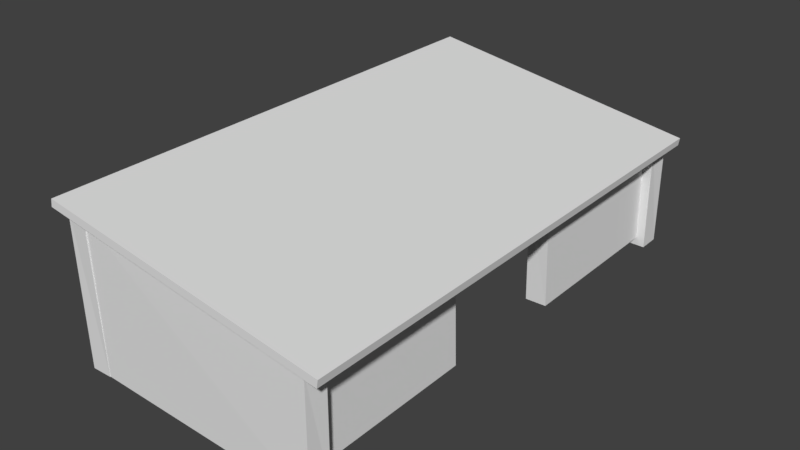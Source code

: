 # Source: Shack.1.blend  (saved by Blender 2.79.0; exported with 4.5.12 LTS)
import bpy
from mathutils import Matrix  # noqa: F401  (used for matrix-valued properties, if any)

bpy.ops.wm.read_factory_settings(use_empty=True)
scene = bpy.context.scene
scene.name = 'Scene'

# ---- collections
col_collection_1 = bpy.data.collections.new('Collection 1'); scene.collection.children.link(col_collection_1)

# ---- materials (node trees are filled in below, after node groups)
mat_material = bpy.data.materials.new('Material')
mat_material.alpha_threshold = 0.0
mat_material.use_transparent_shadow = False
mat_material.roughness = 0.5
mat_material.line_color = (0.0, 0.0, 0.0, 1.0)

# ---- material node trees

# ---- world
world_world = bpy.data.worlds.new('World'); scene.world = world_world
world_world.color = (0.05088, 0.05088, 0.05088)
world_world.use_sun_shadow = False
world_world.sun_shadow_jitter_overblur = 0.0
world_world.cycles.sampling_method = 'MANUAL'

# ---- meshes
me_cube_003 = bpy.data.meshes.new('Cube.003')
me_cube_003.from_pydata([(-1.0, -1.0, -1.0), (-1.0, -1.0, 1.0), (-1.0, 1.0, -1.0), (-1.0, 1.0, 1.0), (1.0, -1.0, -1.0), (1.0, -1.0, 1.0), (1.0, 1.0, -1.0), (1.0, 1.0, 1.0)], [], [(0, 1, 3, 2), (2, 3, 7, 6), (6, 7, 5, 4), (4, 5, 1, 0), (2, 6, 4, 0), (7, 3, 1, 5)])
_uv = me_cube_003.uv_layers.new(name='UVMap')
_uv.uv.foreach_set('vector', [0.8756, 0.7011, 0.8005, 0.7011, 0.8005, 0.626, 0.8756, 0.626, 0.9105, 0.6711, 0.8354, 0.6711, 0.8354, 0.5961, 0.9105, 0.5961, 0.8555, 0.6261, 0.7804, 0.6261, 0.7804, 0.551, 0.8555, 0.551, 0.7805, 0.5861, 0.7805, 0.5111, 0.8556, 0.5111, 0.8556, 0.5861, 0.6307, 0.7761, 0.5556, 0.7761, 0.5556, 0.701, 0.6307, 0.701, 0.1405, 0.04613, 0.1405, 0.1212, 0.06544, 0.1212, 0.06544, 0.04613])
me_cube_003.use_remesh_preserve_volume = False
me_cube_003.use_remesh_preserve_attributes = False
me_cube_003.use_mirror_vertex_groups = False
me_cube_003.update()
me_cube_002 = bpy.data.meshes.new('Cube.002')
me_cube_002.from_pydata([(1.612, -1.603, -1.0), (1.612, -1.892, -1.0), (-1.612, -1.892, -1.0), (-1.612, -1.603, -1.0), (1.608, -1.633, 1.057), (1.612, -1.892, 1.0), (-1.612, -1.892, 1.0), (-1.603, -1.609, 1.074)], [], [(0, 1, 2, 3), (4, 7, 6, 5), (0, 4, 5, 1), (1, 5, 6, 2), (2, 6, 7, 3), (4, 0, 3, 7)])
_uv = me_cube_002.uv_layers.new(name='UVMap')
_uv.uv.foreach_set('vector', [0.5187, 0.976, 0.5047, 0.976, 0.5047, 0.7509, 0.5187, 0.7509, 0.0, 0.0, 1.0, 0.0, 1.0, 1.0, 0.0, 1.0, 0.519, 0.5396, 0.519, 0.6833, 0.5064, 0.6795, 0.505, 0.5399, 0.4935, 0.9372, 0.4366, 0.9372, 0.4366, 0.8047, 0.4935, 0.8047, 0.2274, 0.7249, 0.2274, 0.7657, 0.186, 0.7672, 0.1852, 0.7249, 0.4423, 0.9012, 0.3978, 0.9013, 0.3978, 0.8006, 0.4427, 0.8009])
me_cube_002.materials.append(mat_material)
me_cube_002.use_remesh_preserve_volume = False
me_cube_002.use_remesh_preserve_attributes = False
me_cube_002.use_mirror_vertex_groups = False
me_cube_002.update()
me_cube_004 = bpy.data.meshes.new('Cube.004')
me_cube_004.from_pydata([(1.612, -1.603, -1.0), (1.612, -1.892, -1.0), (-1.612, -1.892, -1.0), (-1.612, -1.603, -1.0), (1.608, -1.633, 1.057), (1.612, -1.892, 1.0), (-1.612, -1.892, 1.0), (-1.603, -1.609, 1.074)], [], [(0, 1, 2, 3), (4, 7, 6, 5), (0, 4, 5, 1), (1, 5, 6, 2), (2, 6, 7, 3), (4, 0, 3, 7)])
_uv = me_cube_004.uv_layers.new(name='UVMap')
_uv.uv.foreach_set('vector', [0.5187, 0.976, 0.5047, 0.976, 0.5047, 0.7509, 0.5187, 0.7509, 0.0, 0.0, 1.0, 0.0, 1.0, 1.0, 0.0, 1.0, 0.519, 0.5396, 0.519, 0.6833, 0.5064, 0.6795, 0.505, 0.5399, 0.4935, 0.9372, 0.4366, 0.9372, 0.4366, 0.8047, 0.4935, 0.8047, 0.2274, 0.7249, 0.2274, 0.7657, 0.186, 0.7672, 0.1852, 0.7249, 0.4423, 0.9012, 0.3978, 0.9013, 0.3978, 0.8006, 0.4427, 0.8009])
me_cube_004.materials.append(mat_material)
me_cube_004.use_remesh_preserve_volume = False
me_cube_004.use_remesh_preserve_attributes = False
me_cube_004.use_mirror_vertex_groups = False
me_cube_004.update()
me_cube_005 = bpy.data.meshes.new('Cube.005')
me_cube_005.from_pydata([(1.612, -1.603, -1.0), (1.612, -1.892, -1.0), (-1.612, -1.892, -1.0), (-1.612, -1.603, -1.0), (1.605, -1.601, 0.5079), (1.583, -1.868, 0.4976), (-1.612, -1.892, 1.0), (-1.612, -1.603, 1.0)], [], [(0, 1, 2, 3), (4, 7, 6, 5), (0, 4, 5, 1), (1, 5, 6, 2), (2, 6, 7, 3), (4, 0, 3, 7)])
_uv = me_cube_005.uv_layers.new(name='UVMap')
_uv.uv.foreach_set('vector', [0.1648, 0.677, 0.1551, 0.677, 0.1551, 0.523, 0.1648, 0.523, 0.0, 0.0, 1.0, 0.0, 1.0, 1.0, 0.0, 1.0, 0.2008, 0.5218, 0.2008, 0.5938, 0.1918, 0.5933, 0.191, 0.5217, 0.1338, 0.6758, 0.08342, 0.6744, 0.06652, 0.5217, 0.1338, 0.5217, 0.0, 0.0, 1.0, 0.0, 1.0, 1.0, 0.0, 1.0, 0.1833, 0.5271, 0.234, 0.5267, 0.234, 0.6808, 0.1667, 0.6808])
me_cube_005.materials.append(mat_material)
me_cube_005.use_remesh_preserve_volume = False
me_cube_005.use_remesh_preserve_attributes = False
me_cube_005.use_mirror_vertex_groups = False
me_cube_005.update()
me_cube_001 = bpy.data.meshes.new('Cube.001')
me_cube_001.from_pydata([(1.612, -1.603, -1.0), (1.612, -1.892, -1.0), (-1.612, -1.892, -1.0), (-1.612, -1.603, -1.0), (1.608, -1.633, 1.057), (1.612, -1.892, 1.0), (-1.612, -1.892, 1.0), (-1.603, -1.609, 1.074)], [], [(0, 1, 2, 3), (4, 7, 6, 5), (0, 4, 5, 1), (1, 5, 6, 2), (2, 6, 7, 3), (4, 0, 3, 7)])
_uv = me_cube_001.uv_layers.new(name='UVMap')
_uv.uv.foreach_set('vector', [0.4437, 0.976, 0.4297, 0.976, 0.4297, 0.7509, 0.4437, 0.7509, 0.0, 0.0, 1.0, 0.0, 1.0, 1.0, 0.0, 1.0, 0.444, 0.5396, 0.444, 0.6833, 0.4314, 0.6795, 0.43, 0.5399, 0.4185, 0.9372, 0.3616, 0.9372, 0.3616, 0.8047, 0.4185, 0.8047, 0.1524, 0.7249, 0.1524, 0.7657, 0.111, 0.7672, 0.1102, 0.7249, 0.3673, 0.9012, 0.3228, 0.9013, 0.3228, 0.8006, 0.3677, 0.8009])
me_cube_001.materials.append(mat_material)
me_cube_001.use_remesh_preserve_volume = False
me_cube_001.use_remesh_preserve_attributes = False
me_cube_001.use_mirror_vertex_groups = False
me_cube_001.update()
me_cube = bpy.data.meshes.new('Cube')
me_cube.from_pydata([(1.612, -1.603, -1.0), (1.612, -1.892, -1.0), (-1.612, -1.892, -1.0), (-1.612, -1.603, -1.0), (1.605, -1.601, 0.5079), (1.583, -1.868, 0.4976), (-1.612, -1.892, 1.0), (-1.612, -1.603, 1.0)], [], [(0, 1, 2, 3), (4, 7, 6, 5), (0, 4, 5, 1), (1, 5, 6, 2), (2, 6, 7, 3), (4, 0, 3, 7)])
_uv = me_cube.uv_layers.new(name='UVMap')
_uv.uv.foreach_set('vector', [0.1648, 0.677, 0.1551, 0.677, 0.1551, 0.523, 0.1648, 0.523, 0.0, 0.0, 1.0, 0.0, 1.0, 1.0, 0.0, 1.0, 0.2008, 0.5218, 0.2008, 0.5938, 0.1918, 0.5933, 0.191, 0.5217, 0.1338, 0.6758, 0.08342, 0.6744, 0.06652, 0.5217, 0.1338, 0.5217, 0.0, 0.0, 1.0, 0.0, 1.0, 1.0, 0.0, 1.0, 0.1833, 0.5271, 0.234, 0.5267, 0.234, 0.6808, 0.1667, 0.6808])
me_cube.materials.append(mat_material)
me_cube.use_remesh_preserve_volume = False
me_cube.use_remesh_preserve_attributes = False
me_cube.use_mirror_vertex_groups = False
me_cube.update()

# ---- objects
ob_cube_005 = bpy.data.objects.new('Cube.005', me_cube_003)
ob_cube_004 = bpy.data.objects.new('Cube.004', me_cube_002)
ob_cube_003 = bpy.data.objects.new('Cube.003', me_cube_004)
ob_cube_001 = bpy.data.objects.new('Cube.001', me_cube_005)
ob_cube_002 = bpy.data.objects.new('Cube.002', me_cube_001)
ob_cube = bpy.data.objects.new('Cube', me_cube)

# ---- transforms, parenting, visibility, modifiers, constraints
ob_cube_005.location = (-0.0334, -0.1082, 1.24)
ob_cube_005.rotation_euler = (0.009282, 0.1638, 0.01041)
ob_cube_005.scale = (1.48, 2.68, 0.04015)
ob_cube_005.lineart.crease_threshold = 0.0
ob_cube_004.location = (-0.276, 1.471, 0.4568)
ob_cube_004.rotation_euler = (-0.01729, -0.01691, 1.572)
ob_cube_004.scale = (0.5519, 0.7616, 0.5435)
ob_cube_004.lock_rotations_4d = False
ob_cube_004.empty_display_type = 'ARROWS'
ob_cube_004.lineart.crease_threshold = 0.0
ob_cube_003.location = (-0.3402, -1.62, 0.4087)
ob_cube_003.rotation_euler = (-0.01729, -0.01691, 1.572)
ob_cube_003.scale = (0.5519, 0.7616, 0.5435)
ob_cube_003.lock_rotations_4d = False
ob_cube_003.empty_display_type = 'ARROWS'
ob_cube_003.lineart.crease_threshold = 0.0
ob_cube_001.location = (0.0115, 3.792, 0.6793)
ob_cube_001.rotation_euler = (0.01208, 0.01133, 0.004583)
ob_cube_001.scale = (0.7796, 0.7796, 0.7796)
ob_cube_001.lock_rotations_4d = False
ob_cube_001.empty_display_type = 'ARROWS'
ob_cube_001.lineart.crease_threshold = 0.0
ob_cube_002.location = (-2.67, -0.07404, 0.6106)
ob_cube_002.rotation_euler = (-0.01729, -0.01691, 1.572)
ob_cube_002.scale = (1.625, 0.7797, 0.7802)
ob_cube_002.lock_rotations_4d = False
ob_cube_002.empty_display_type = 'ARROWS'
ob_cube_002.lineart.crease_threshold = 0.0
ob_cube.location = (0.04803, -1.23, 0.5949)
ob_cube.rotation_euler = (0.01067, 0.01278, -0.01725)
ob_cube.scale = (0.7796, 0.7796, 0.7796)
ob_cube.lock_rotations_4d = False
ob_cube.empty_display_type = 'ARROWS'
ob_cube.lineart.crease_threshold = 0.0

# ---- collection membership
col_collection_1.objects.link(ob_cube_005)
col_collection_1.objects.link(ob_cube_004)
col_collection_1.objects.link(ob_cube_003)
col_collection_1.objects.link(ob_cube_001)
col_collection_1.objects.link(ob_cube_002)
col_collection_1.objects.link(ob_cube)

# ---- scene / render settings (as saved in the file)
scene.frame_start = 1; scene.frame_end = 250; scene.frame_set(184)
scene.render.engine = 'BLENDER_EEVEE_NEXT'
scene.render.resolution_percentage = 50
scene.render.dither_intensity = 0.0
scene.cycles.use_denoising = False
scene.cycles.samples = 128
scene.cycles.sampling_pattern = 'TABULATED_SOBOL'
scene.cycles.use_adaptive_sampling = False
scene.cycles.use_light_tree = False
scene.cycles.blur_glossy = 0.0
scene.cycles.sample_clamp_indirect = 0.0
scene.view_settings.view_transform = 'Standard'
bpy.context.view_layer.update()

# ---- added for rendering (the .blend has no active camera and no usable light): camera, sun
cam_auto = bpy.data.cameras.new('AutoCamera')
cam_auto.lens = 50.0
cam_auto.sensor_width = 36.0
cam_auto.clip_end = 1000.0
ob_auto_camera = bpy.data.objects.new('AutoCamera', cam_auto)
scene.collection.objects.link(ob_auto_camera)
ob_auto_camera.location = (5.89407, -7.22116, 5.4064)
ob_auto_camera.rotation_euler = (1.09748, -7.21219e-08, 0.694738)
scene.camera = ob_auto_camera
light_auto_sun = bpy.data.lights.new('AutoSun', 'SUN')
light_auto_sun.energy = 3.0
light_auto_sun.angle = 0.0523599
ob_auto_sun = bpy.data.objects.new('AutoSun', light_auto_sun)
scene.collection.objects.link(ob_auto_sun)
ob_auto_sun.rotation_euler = (0.872665, 0.174533, 0.523599)
bpy.context.view_layer.update()
